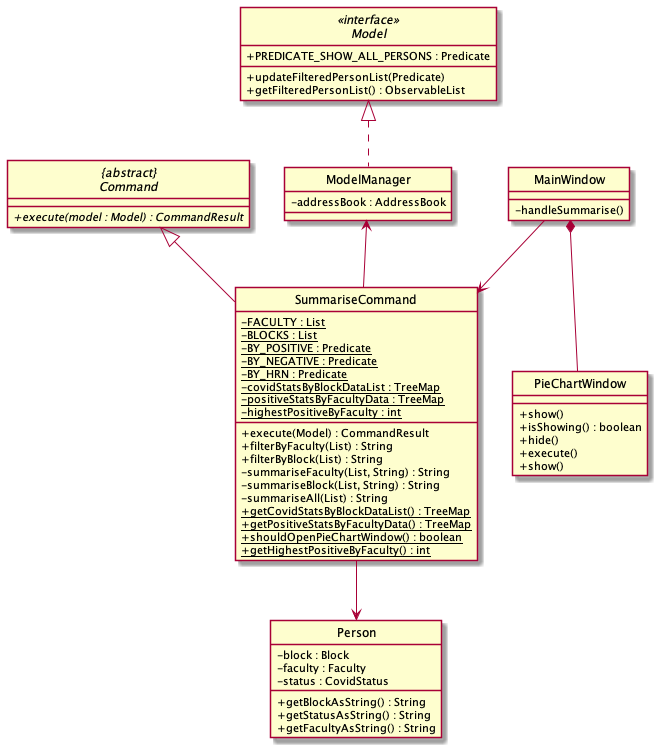

The diagram above was rendered by PlantUML. Its source (embedded in the PNG):
@startuml
skinparam backgroundColor #ffffff
skinparam classAttributeIconSize 0
hide circle

abstract class "{abstract}\nCommand" {
    + {abstract} execute(model : Model) : CommandResult
}

interface Model <<interface>> {
    /' Fields '/
    +PREDICATE_SHOW_ALL_PERSONS : Predicate

    /' Methods '/
    + updateFilteredPersonList(Predicate)
    + getFilteredPersonList() : ObservableList
}

class ModelManager implements Model{
    -addressBook : AddressBook
}

class Person {
    /' Fields '/
     -block : Block
     -faculty : Faculty
     -status : CovidStatus

    /' Methods '/
    + getBlockAsString() : String
    + getStatusAsString() : String
    + getFacultyAsString() : String
}

class SummariseCommand {
    /' Fields '/
    - {static} FACULTY : List
    - {static} BLOCKS : List
    - {static} BY_POSITIVE : Predicate
    - {static} BY_NEGATIVE : Predicate
    - {static} BY_HRN : Predicate
    - {static} covidStatsByBlockDataList : TreeMap
    - {static} positiveStatsByFacultyData : TreeMap
    - {static} highestPositiveByFaculty : int

    /' Methods '/
    + execute(Model) : CommandResult
    + filterByFaculty(List) : String
    + filterByBlock(List) : String
    - summariseFaculty(List, String) : String
    - summariseBlock(List, String) : String
    - summariseAll(List) : String
    + {static} getCovidStatsByBlockDataList() : TreeMap
    + {static} getPositiveStatsByFacultyData() : TreeMap
    + {static} shouldOpenPieChartWindow() : boolean
    + {static} getHighestPositiveByFaculty() : int
}

class MainWindow {
    /' Methods '/
    - handleSummarise()
}

class PieChartWindow {
     /' Methods '/
     + show()
     + isShowing() : boolean
     + hide()
     + execute()
     + show()
 }

ModelManager <-- SummariseCommand
"{abstract}\nCommand" <|-- SummariseCommand
SummariseCommand --> Person
MainWindow --> SummariseCommand
MainWindow *-- PieChartWindow

@enduml